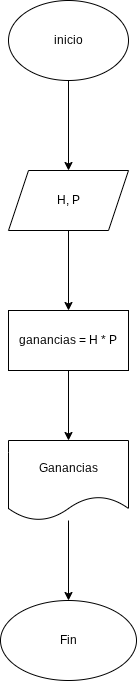

The diagram above was exported from draw.io. Its source (the exported page's mxGraphModel, read from the mxfile embedded in the PNG):
<mxGraphModel dx="1202" dy="581" grid="1" gridSize="10" guides="1" tooltips="1" connect="1" arrows="1" fold="1" page="1" pageScale="1" pageWidth="827" pageHeight="1169" math="0" shadow="0">
  <root>
    <mxCell id="0" />
    <mxCell id="1" parent="0" />
    <mxCell id="BFwGT2qRNoyuWPQAskh4-3" edge="1" parent="1" source="BFwGT2qRNoyuWPQAskh4-1" style="edgeStyle=orthogonalEdgeStyle;rounded=0;orthogonalLoop=1;jettySize=auto;html=1;" target="BFwGT2qRNoyuWPQAskh4-2" value="">
      <mxGeometry relative="1" as="geometry" />
    </mxCell>
    <mxCell id="BFwGT2qRNoyuWPQAskh4-1" parent="1" style="ellipse;whiteSpace=wrap;html=1;" value="inicio" vertex="1">
      <mxGeometry height="80" width="120" x="354" y="30" as="geometry" />
    </mxCell>
    <mxCell id="BFwGT2qRNoyuWPQAskh4-5" edge="1" parent="1" source="BFwGT2qRNoyuWPQAskh4-2" style="edgeStyle=orthogonalEdgeStyle;rounded=0;orthogonalLoop=1;jettySize=auto;html=1;" target="BFwGT2qRNoyuWPQAskh4-4" value="">
      <mxGeometry relative="1" as="geometry" />
    </mxCell>
    <mxCell id="BFwGT2qRNoyuWPQAskh4-2" parent="1" style="shape=parallelogram;perimeter=parallelogramPerimeter;whiteSpace=wrap;html=1;fixedSize=1;" value="H, P" vertex="1">
      <mxGeometry height="60" width="120" x="354" y="200" as="geometry" />
    </mxCell>
    <mxCell id="BFwGT2qRNoyuWPQAskh4-7" edge="1" parent="1" source="BFwGT2qRNoyuWPQAskh4-4" style="edgeStyle=orthogonalEdgeStyle;rounded=0;orthogonalLoop=1;jettySize=auto;html=1;" target="BFwGT2qRNoyuWPQAskh4-6" value="">
      <mxGeometry relative="1" as="geometry" />
    </mxCell>
    <mxCell id="BFwGT2qRNoyuWPQAskh4-4" parent="1" style="whiteSpace=wrap;html=1;" value="ganancias = H * P" vertex="1">
      <mxGeometry height="60" width="120" x="354" y="340" as="geometry" />
    </mxCell>
    <mxCell id="BFwGT2qRNoyuWPQAskh4-9" edge="1" parent="1" source="BFwGT2qRNoyuWPQAskh4-6" style="edgeStyle=orthogonalEdgeStyle;rounded=0;orthogonalLoop=1;jettySize=auto;html=1;" target="BFwGT2qRNoyuWPQAskh4-8" value="">
      <mxGeometry relative="1" as="geometry" />
    </mxCell>
    <mxCell id="BFwGT2qRNoyuWPQAskh4-6" parent="1" style="shape=document;whiteSpace=wrap;html=1;boundedLbl=1;" value="Ganancias" vertex="1">
      <mxGeometry height="80" width="120" x="354" y="470" as="geometry" />
    </mxCell>
    <mxCell id="BFwGT2qRNoyuWPQAskh4-8" parent="1" style="ellipse;whiteSpace=wrap;html=1;" value="Fin" vertex="1">
      <mxGeometry height="80" width="136" x="346" y="630" as="geometry" />
    </mxCell>
  </root>
</mxGraphModel>